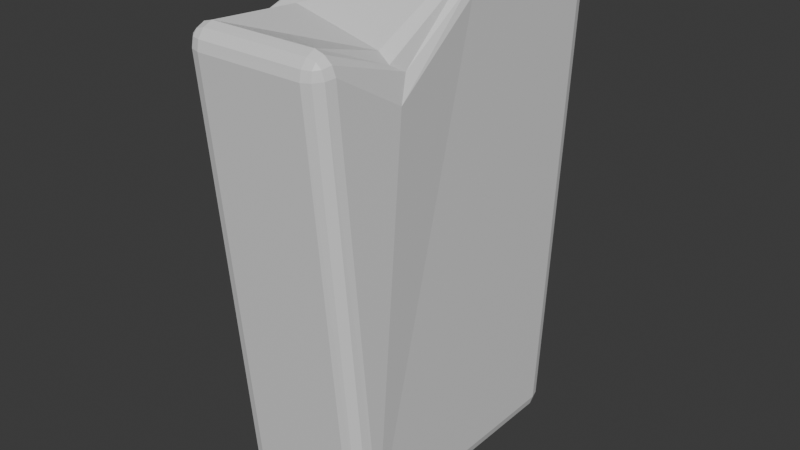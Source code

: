 # Source: kapas_be_vardo2.blend  (saved by Blender 4.1.23; exported with 4.5.12 LTS)
import bpy
from mathutils import Matrix  # noqa: F401  (used for matrix-valued properties, if any)

bpy.ops.wm.read_factory_settings(use_empty=True)
scene = bpy.context.scene
scene.name = 'Scene'

# ---- collections
col_collection = bpy.data.collections.new('Collection'); scene.collection.children.link(col_collection)

# ---- materials (node trees are filled in below, after node groups)
mat_material = bpy.data.materials.new('Material')
mat_material.alpha_threshold = 0.0
mat_material.use_transparent_shadow = False
mat_material.roughness = 0.5
mat_material.line_color = (0.0, 0.0, 0.0, 1.0)

# ---- material node trees
mat_material.use_nodes = True; mat_material.node_tree.nodes.clear()
_N = mat_material.node_tree.nodes; _L = mat_material.node_tree.links
n0 = _N.new('ShaderNodeOutputMaterial'); n0.name = 'Material Output'; n0.location = (300, 300)
n1 = _N.new('ShaderNodeBsdfPrincipled'); n1.name = 'Principled BSDF'; n1.location = (10, 300)
n1.inputs[3].default_value = 1.45
_L.new(n1.outputs[0], n0.inputs[0])
n0.is_active_output = True

# ---- world
world_world = bpy.data.worlds.new('World'); scene.world = world_world
world_world.use_nodes = True; world_world.node_tree.nodes.clear()
_N = world_world.node_tree.nodes; _L = world_world.node_tree.links
n0 = _N.new('ShaderNodeOutputWorld'); n0.name = 'World Output'; n0.location = (300, 300)
n1 = _N.new('ShaderNodeBackground'); n1.name = 'Background'; n1.location = (10, 300)
n1.inputs[0].default_value = (0.05088, 0.05088, 0.05088, 1.0)
_L.new(n1.outputs[0], n0.inputs[0])
n0.is_active_output = True
world_world.color = (0.05088, 0.05088, 0.05088)
world_world.use_sun_shadow = False
world_world.sun_shadow_jitter_overblur = 0.0

# ---- meshes
me_cube = bpy.data.meshes.new('Cube')
me_cube.from_pydata([(-0.2119, 0.6247, 1.466), (-0.3119, 0.7238, 1.45), (-0.3119, 0.6324, 1.566), (-0.2253, 0.6741, 1.458), (-0.2253, 0.6285, 1.516), (-0.2382, 0.6756, 1.506), (-0.3119, 0.7143, 1.502), (-0.262, 0.7105, 1.452), (-0.2641, 0.7013, 1.502), (-0.262, 0.6313, 1.552), (-0.3119, 0.6808, 1.545), (-0.2641, 0.6776, 1.532), (-0.3119, 0.4439, -1.0), (-0.3119, 0.5513, -0.9003), (-0.2119, 0.451, -0.9), (-0.3119, 0.4949, -0.9867), (-0.262, 0.4448, -0.9866), (-0.2641, 0.4937, -0.9737), (-0.262, 0.5378, -0.9002), (-0.3119, 0.5343, -0.9501), (-0.2641, 0.5214, -0.9479), (-0.2253, 0.4474, -0.9499), (-0.2253, 0.501, -0.9001), (-0.2382, 0.4955, -0.9479), (-0.2119, -1.127, 1.466), (-0.3119, -1.136, 1.566), (-0.3119, -1.226, 1.45), (-0.2268, -1.132, 1.515), (-0.2267, -1.175, 1.459), (-0.2379, -1.179, 1.506), (-0.3119, -1.183, 1.543), (-0.2628, -1.136, 1.551), (-0.2644, -1.181, 1.532), (-0.2628, -1.211, 1.454), (-0.3119, -1.216, 1.501), (-0.2644, -1.205, 1.502), (-0.2119, -0.9088, -0.9), (-0.3119, -1.009, -0.9004), (-0.3119, -0.9, -1.0), (-0.2253, -0.9588, -0.9001), (-0.2253, -0.9043, -0.9499), (-0.2382, -0.9525, -0.9479), (-0.3119, -0.9913, -0.9502), (-0.262, -0.9957, -0.9003), (-0.2641, -0.9784, -0.948), (-0.262, -0.9011, -0.9866), (-0.3119, -0.9512, -0.9868), (-0.2641, -0.9502, -0.9737), (-0.9, 0.7238, 1.45), (-1.0, 0.6247, 1.466), (-0.9, 0.6324, 1.566), (-0.9491, 0.7092, 1.454), (-0.9, 0.7128, 1.501), (-0.9475, 0.7018, 1.502), (-0.9852, 0.6299, 1.515), (-0.9852, 0.6734, 1.46), (-0.9741, 0.6759, 1.506), (-0.9, 0.6797, 1.543), (-0.9491, 0.6326, 1.551), (-0.9475, 0.6779, 1.532), (-0.9, 0.4439, -1.0), (-1.0, 0.451, -0.9), (-0.9, 0.5513, -0.9003), (-0.9499, 0.4448, -0.9866), (-0.9, 0.4949, -0.9867), (-0.9478, 0.4937, -0.9737), (-0.9866, 0.501, -0.9001), (-0.9866, 0.4474, -0.9499), (-0.9737, 0.4955, -0.9479), (-0.9, 0.5343, -0.9501), (-0.9499, 0.5378, -0.9002), (-0.9478, 0.5214, -0.9479), (-1.0, -1.127, 1.466), (-0.9, -1.226, 1.45), (-0.9, -1.136, 1.566), (-0.9866, -1.176, 1.458), (-0.9866, -1.131, 1.516), (-0.9737, -1.179, 1.506), (-0.9, -1.217, 1.502), (-0.9499, -1.212, 1.452), (-0.9478, -1.204, 1.502), (-0.9499, -1.135, 1.552), (-0.9, -1.184, 1.545), (-0.9478, -1.181, 1.532), (-0.9, -0.9, -1.0), (-0.9, -1.009, -0.9004), (-1.0, -0.9088, -0.9), (-0.9, -0.9512, -0.9868), (-0.9499, -0.9011, -0.9866), (-0.9478, -0.9502, -0.9737), (-0.9499, -0.9957, -0.9003), (-0.9, -0.9913, -0.9502), (-0.9478, -0.9784, -0.948), (-0.9866, -0.9043, -0.9499), (-0.9866, -0.9588, -0.9001), (-0.9737, -0.9525, -0.9479), (-1.0, -0.2289, -0.9), (-0.9, -0.228, -1.0), (-0.9866, -0.2285, -0.95), (-0.95, -0.2281, -0.9866), (-0.2119, -0.251, 1.606), (-0.3119, -0.2519, 1.708), (-0.2253, -0.2515, 1.657), (-0.2619, -0.2518, 1.694), (-1.0, -0.251, 1.606), (-0.9, -0.2519, 1.708), (-0.9866, -0.2515, 1.657), (-0.95, -0.2518, 1.694), (-0.2119, -0.2289, -0.9), (-0.3119, -0.228, -1.0), (-0.2253, -0.2285, -0.95), (-0.2619, -0.2281, -0.9866), (-0.328, -0.7439, 1.454), (-0.8772, -0.6653, 1.539), (-0.2266, -0.6893, 1.371), (-0.19, -0.7601, 1.247), (-0.2492, -0.7677, 1.415), (-0.9775, -0.8204, 1.482), (-1.057, -0.7897, 1.32), (-1.011, -0.8223, 1.422)], [], [(97, 109, 38, 84), (101, 105, 113, 112), (86, 72, 118, 104, 96), (96, 104, 49, 61), (37, 26, 73, 85), (2, 50, 105, 101), (62, 48, 1, 13), (108, 100, 115, 24, 36), (60, 12, 109, 97), (0, 3, 5, 4), (3, 7, 8, 5), (1, 6, 8, 7), (6, 10, 11, 8), (2, 9, 11, 10), (9, 4, 5, 11), (5, 8, 11), (12, 15, 17, 16), (15, 19, 20, 17), (13, 18, 20, 19), (18, 22, 23, 20), (14, 21, 23, 22), (21, 16, 17, 23), (17, 20, 23), (24, 27, 29, 28), (27, 31, 32, 29), (25, 30, 32, 31), (30, 34, 35, 32), (26, 33, 35, 34), (33, 28, 29, 35), (29, 32, 35), (36, 39, 41, 40), (39, 43, 44, 41), (37, 42, 44, 43), (42, 46, 47, 44), (38, 45, 47, 46), (45, 40, 41, 47), (41, 44, 47), (48, 51, 53, 52), (51, 55, 56, 53), (49, 54, 56, 55), (54, 58, 59, 56), (50, 57, 59, 58), (57, 52, 53, 59), (53, 56, 59), (60, 63, 65, 64), (63, 67, 68, 65), (61, 66, 68, 67), (66, 70, 71, 68), (62, 69, 71, 70), (69, 64, 65, 71), (65, 68, 71), (72, 75, 77, 76), (75, 79, 80, 77), (73, 78, 80, 79), (78, 82, 83, 80), (74, 81, 83, 82), (81, 76, 77, 83), (77, 80, 83), (84, 87, 89, 88), (87, 91, 92, 89), (85, 90, 92, 91), (90, 94, 95, 92), (86, 93, 95, 94), (93, 88, 89, 95), (89, 92, 95), (97, 84, 88, 99), (99, 88, 93, 98), (98, 93, 86, 96), (12, 60, 64, 15), (15, 64, 69, 19), (19, 69, 62, 13), (0, 14, 22, 3), (3, 22, 18, 7), (7, 18, 13, 1), (85, 73, 79, 90), (90, 79, 75, 94), (94, 75, 72, 86), (26, 37, 43, 33), (33, 43, 39, 28), (28, 39, 36, 24), (48, 62, 70, 51), (51, 70, 66, 55), (55, 66, 61, 49), (25, 74, 82, 30), (30, 82, 78, 34), (34, 78, 73, 26), (101, 112, 116, 103), (103, 116, 114, 102), (102, 114, 115, 100), (84, 38, 46, 87), (87, 46, 42, 91), (91, 42, 37, 85), (105, 50, 58, 107), (107, 58, 54, 106), (106, 54, 49, 104), (50, 2, 10, 57), (57, 10, 6, 52), (52, 6, 1, 48), (109, 12, 16, 111), (111, 16, 21, 110), (110, 21, 14, 108), (60, 97, 99, 63), (63, 99, 98, 67), (67, 98, 96, 61), (2, 101, 103, 9), (9, 103, 102, 4), (4, 102, 100, 0), (74, 113, 117, 81), (81, 117, 119, 76), (76, 119, 118, 72), (38, 109, 111, 45), (45, 111, 110, 40), (40, 110, 108, 36), (14, 0, 100, 108), (112, 113, 74, 25), (114, 116, 31, 27), (115, 114, 27, 24), (116, 112, 25, 31), (119, 117, 107, 106), (118, 119, 106, 104), (117, 113, 105, 107)])
_uv = me_cube.uv_layers.new(name='UVMap')
_uv.uv.foreach_set('vector', [0.1567, 0.625, 0.3433, 0.625, 0.3433, 0.7338, 0.1567, 0.7338, 0.6567, 0.625, 0.8433, 0.625, 0.8433, 0.6816, 0.6567, 0.6823, 0.3846, 0.01584, 0.6153, 0.01291, 0.6155, 0.05546, 0.6156, 0.125, 0.3842, 0.125, 0.3842, 0.125, 0.6156, 0.125, 0.6153, 0.2371, 0.3846, 0.2342, 0.3848, 0.7817, 0.6152, 0.7817, 0.6152, 0.9683, 0.3848, 0.9683, 0.6567, 0.5126, 0.8433, 0.5126, 0.8433, 0.625, 0.6567, 0.625, 0.3848, 0.2817, 0.6152, 0.2817, 0.6152, 0.4683, 0.3848, 0.4683, 0.3842, 0.625, 0.6156, 0.625, 0.6155, 0.6849, 0.6153, 0.7371, 0.3846, 0.7342, 0.1567, 0.5162, 0.3433, 0.5162, 0.3433, 0.625, 0.1567, 0.625, 0.6153, 0.5129, 0.6153, 0.5065, 0.62, 0.5067, 0.6202, 0.5128, 0.6153, 0.5065, 0.6153, 0.4841, 0.6201, 0.4834, 0.62, 0.5067, 0.6152, 0.4683, 0.6202, 0.4683, 0.6201, 0.4834, 0.6153, 0.4841, 0.6202, 0.4683, 0.625, 0.4683, 0.625, 0.4834, 0.6201, 0.4834, 0.6567, 0.5126, 0.6409, 0.5124, 0.6416, 0.5, 0.6567, 0.5, 0.6409, 0.5124, 0.6202, 0.5128, 0.62, 0.5067, 0.6416, 0.5, 0.6203, 0.4916, 0.6201, 0.4834, 0.625, 0.4834, 0.3433, 0.5162, 0.3433, 0.5079, 0.3584, 0.5081, 0.3591, 0.516, 0.3433, 0.5079, 0.3433, 0.5, 0.3584, 0.5, 0.3584, 0.5081, 0.3848, 0.4683, 0.3847, 0.4841, 0.375, 0.4834, 0.375, 0.4683, 0.3847, 0.4841, 0.3847, 0.5079, 0.38, 0.5083, 0.375, 0.4834, 0.3846, 0.5158, 0.3798, 0.516, 0.38, 0.5083, 0.3847, 0.5079, 0.3798, 0.516, 0.3591, 0.516, 0.3584, 0.5081, 0.38, 0.5083, 0.3584, 0.5081, 0.3584, 0.5, 0.3666, 0.5078, 0.6153, 0.7371, 0.6201, 0.7374, 0.62, 0.7433, 0.6154, 0.7434, 0.6201, 0.7374, 0.6412, 0.7377, 0.6416, 0.75, 0.62, 0.7433, 0.6567, 0.7374, 0.6567, 0.75, 0.6416, 0.75, 0.6412, 0.7377, 0.625, 0.7817, 0.6201, 0.7817, 0.6201, 0.7666, 0.625, 0.7666, 0.6152, 0.7817, 0.6154, 0.7662, 0.6201, 0.7666, 0.6201, 0.7817, 0.6154, 0.7662, 0.6154, 0.7434, 0.62, 0.7433, 0.6201, 0.7666, 0.6202, 0.7582, 0.625, 0.7666, 0.6201, 0.7666, 0.3846, 0.7342, 0.3847, 0.7421, 0.38, 0.7417, 0.3798, 0.734, 0.3847, 0.7421, 0.3847, 0.7659, 0.375, 0.7666, 0.38, 0.7417, 0.3848, 0.7817, 0.375, 0.7817, 0.375, 0.7666, 0.3847, 0.7659, 0.3433, 0.75, 0.3433, 0.7421, 0.3584, 0.7419, 0.3584, 0.75, 0.3433, 0.7338, 0.3591, 0.734, 0.3584, 0.7419, 0.3433, 0.7421, 0.3591, 0.734, 0.3798, 0.734, 0.38, 0.7417, 0.3584, 0.7419, 0.3666, 0.7423, 0.3584, 0.75, 0.3584, 0.7419, 0.6152, 0.2817, 0.6155, 0.2662, 0.6201, 0.2666, 0.6201, 0.2817, 0.6155, 0.2662, 0.6154, 0.2434, 0.62, 0.2433, 0.6201, 0.2666, 0.6153, 0.2371, 0.6201, 0.2374, 0.62, 0.2433, 0.6154, 0.2434, 0.6201, 0.2374, 0.625, 0.2378, 0.625, 0.25, 0.62, 0.2433, 0.8433, 0.5126, 0.8433, 0.5, 0.8584, 0.5, 0.875, 0.5122, 0.625, 0.2817, 0.6201, 0.2817, 0.6201, 0.2666, 0.625, 0.2666, 0.6201, 0.2666, 0.6204, 0.2582, 0.625, 0.2666, 0.1567, 0.5162, 0.1409, 0.516, 0.1416, 0.5081, 0.1567, 0.5079, 0.1409, 0.516, 0.125, 0.5156, 0.125, 0.5078, 0.1416, 0.5081, 0.3846, 0.2342, 0.3847, 0.2421, 0.375, 0.2422, 0.375, 0.2344, 0.3847, 0.2421, 0.3847, 0.2659, 0.375, 0.2666, 0.375, 0.2422, 0.3848, 0.2817, 0.375, 0.2817, 0.375, 0.2666, 0.3847, 0.2659, 0.1567, 0.5, 0.1567, 0.5079, 0.1416, 0.5081, 0.1416, 0.5, 0.1416, 0.5081, 0.125, 0.5078, 0.1416, 0.5, 0.6153, 0.01291, 0.6155, 0.0, 0.6202, 0.0, 0.6202, 0.01278, 0.6155, 1.0, 0.6153, 0.9841, 0.6201, 0.9834, 0.6202, 1.0, 0.6152, 0.9683, 0.6202, 0.9683, 0.6201, 0.9834, 0.6153, 0.9841, 0.6202, 0.9683, 0.625, 0.9683, 0.625, 0.9834, 0.6201, 0.9834, 0.8433, 0.7374, 0.875, 0.7375, 0.8584, 0.75, 0.8433, 0.75, 0.625, 0.01245, 0.6202, 0.01278, 0.6202, 0.0, 0.625, 0.0, 0.6202, 1.0, 0.6201, 0.9834, 0.625, 0.9834, 0.1567, 0.7338, 0.1567, 0.7421, 0.1416, 0.7419, 0.1409, 0.734, 0.1567, 0.7421, 0.1567, 0.75, 0.1416, 0.75, 0.1416, 0.7419, 0.3848, 0.9683, 0.3847, 0.9841, 0.375, 0.9834, 0.375, 0.9683, 0.3847, 0.9841, 0.3843, 1.0, 0.3746, 1.0, 0.375, 0.9834, 0.3846, 0.01584, 0.375, 0.01549, 0.375, 0.007698, 0.3843, 0.0, 0.125, 0.7345, 0.1409, 0.734, 0.1416, 0.7419, 0.125, 0.7423, 0.1416, 0.7419, 0.1416, 0.75, 0.125, 0.7423, 0.1567, 0.625, 0.1567, 0.7338, 0.1409, 0.734, 0.1409, 0.625, 0.1409, 0.625, 0.1409, 0.734, 0.125, 0.7345, 0.125, 0.6251, 0.375, 0.1249, 0.375, 0.01549, 0.3846, 0.01584, 0.3842, 0.125, 0.3433, 0.5162, 0.1567, 0.5162, 0.1567, 0.5079, 0.3433, 0.5079, 0.3433, 0.5079, 0.1567, 0.5079, 0.1567, 0.5, 0.3433, 0.5, 0.375, 0.4683, 0.375, 0.2817, 0.3848, 0.2817, 0.3848, 0.4683, 0.6153, 0.5129, 0.3846, 0.5158, 0.3847, 0.5079, 0.6153, 0.5065, 0.6153, 0.5065, 0.3847, 0.5079, 0.3847, 0.4841, 0.6153, 0.4841, 0.6153, 0.4841, 0.3847, 0.4841, 0.3848, 0.4683, 0.6152, 0.4683, 0.3848, 0.9683, 0.6152, 0.9683, 0.6153, 0.9841, 0.3847, 0.9841, 0.3847, 0.9841, 0.6153, 0.9841, 0.6155, 1.0, 0.3843, 1.0, 0.3843, 0.0, 0.6155, 0.0, 0.6153, 0.01291, 0.3846, 0.01584, 0.6152, 0.7817, 0.3848, 0.7817, 0.3847, 0.7659, 0.6154, 0.7662, 0.6154, 0.7662, 0.3847, 0.7659, 0.3847, 0.7421, 0.6154, 0.7434, 0.6154, 0.7434, 0.3847, 0.7421, 0.3846, 0.7342, 0.6153, 0.7371, 0.6152, 0.2817, 0.3848, 0.2817, 0.3847, 0.2659, 0.6155, 0.2662, 0.6155, 0.2662, 0.3847, 0.2659, 0.3847, 0.2421, 0.6154, 0.2434, 0.6154, 0.2434, 0.3847, 0.2421, 0.3846, 0.2342, 0.6153, 0.2371, 0.6567, 0.7374, 0.8433, 0.7374, 0.8433, 0.75, 0.6567, 0.75, 0.625, 0.7817, 0.625, 0.9683, 0.6202, 0.9683, 0.6201, 0.7817, 0.6201, 0.7817, 0.6202, 0.9683, 0.6152, 0.9683, 0.6152, 0.7817, 0.6567, 0.625, 0.6567, 0.6823, 0.641, 0.6921, 0.6409, 0.625, 0.6409, 0.625, 0.641, 0.6921, 0.6202, 0.6858, 0.6203, 0.625, 0.6203, 0.625, 0.6202, 0.6858, 0.6155, 0.6849, 0.6156, 0.625, 0.1567, 0.7338, 0.3433, 0.7338, 0.3433, 0.7421, 0.1567, 0.7421, 0.1567, 0.7421, 0.3433, 0.7421, 0.3433, 0.75, 0.1567, 0.75, 0.375, 0.9683, 0.375, 0.7817, 0.3848, 0.7817, 0.3848, 0.9683, 0.8433, 0.625, 0.8433, 0.5126, 0.875, 0.5122, 0.875, 0.6247, 0.625, 0.1253, 0.625, 0.2378, 0.6201, 0.2374, 0.6203, 0.125, 0.6203, 0.125, 0.6201, 0.2374, 0.6153, 0.2371, 0.6156, 0.125, 0.8433, 0.5126, 0.6567, 0.5126, 0.6567, 0.5, 0.8433, 0.5, 0.625, 0.2817, 0.625, 0.4683, 0.6202, 0.4683, 0.6201, 0.2817, 0.6201, 0.2817, 0.6202, 0.4683, 0.6152, 0.4683, 0.6152, 0.2817, 0.3433, 0.625, 0.3433, 0.5162, 0.3591, 0.516, 0.3591, 0.625, 0.3591, 0.625, 0.3591, 0.516, 0.3798, 0.516, 0.3796, 0.625, 0.3796, 0.625, 0.3798, 0.516, 0.3846, 0.5158, 0.3842, 0.625, 0.1567, 0.5162, 0.1567, 0.625, 0.1409, 0.625, 0.1409, 0.516, 0.1409, 0.516, 0.1409, 0.625, 0.125, 0.625, 0.125, 0.5156, 0.375, 0.2344, 0.375, 0.125, 0.3842, 0.125, 0.3846, 0.2342, 0.6567, 0.5126, 0.6567, 0.625, 0.6409, 0.625, 0.6409, 0.5124, 0.6409, 0.5124, 0.6409, 0.625, 0.6203, 0.625, 0.6202, 0.5128, 0.6202, 0.5128, 0.6203, 0.625, 0.6156, 0.625, 0.6153, 0.5129, 0.8433, 0.7374, 0.8433, 0.6816, 0.875, 0.6959, 0.875, 0.7375, 0.625, 0.01245, 0.625, 0.05411, 0.6202, 0.05664, 0.6202, 0.01278, 0.6202, 0.01278, 0.6202, 0.05664, 0.6155, 0.05546, 0.6153, 0.01291, 0.3433, 0.7338, 0.3433, 0.625, 0.3591, 0.625, 0.3591, 0.734, 0.3591, 0.734, 0.3591, 0.625, 0.3796, 0.625, 0.3798, 0.734, 0.3798, 0.734, 0.3796, 0.625, 0.3842, 0.625, 0.3846, 0.7342, 0.3846, 0.5158, 0.6153, 0.5129, 0.6156, 0.625, 0.3842, 0.625, 0.6567, 0.6823, 0.8433, 0.6816, 0.8433, 0.7374, 0.6567, 0.7374, 0.6202, 0.6858, 0.641, 0.6921, 0.6412, 0.7377, 0.6201, 0.7374, 0.6155, 0.6849, 0.6202, 0.6858, 0.6201, 0.7374, 0.6153, 0.7371, 0.641, 0.6921, 0.6567, 0.6823, 0.6567, 0.7374, 0.6412, 0.7377, 0.6202, 0.05664, 0.625, 0.05411, 0.625, 0.1247, 0.6203, 0.125, 0.6155, 0.05546, 0.6202, 0.05664, 0.6203, 0.125, 0.6156, 0.125, 0.875, 0.6959, 0.8433, 0.6816, 0.8433, 0.625, 0.875, 0.6253])
me_cube.materials.append(mat_material)
me_cube.use_mirror_vertex_groups = False
me_cube.update()

# ---- objects
ob_cube = bpy.data.objects.new('Cube', me_cube)

# ---- transforms, parenting, visibility, modifiers, constraints
ob_cube.location = (0.0, 0.0, 0.0)
ob_cube.lock_rotations_4d = False
ob_cube.empty_display_type = 'ARROWS'
ob_cube.lineart.crease_threshold = 0.0

# ---- collection membership
col_collection.objects.link(ob_cube)

# ---- scene / render settings (as saved in the file)
scene.frame_start = 1; scene.frame_end = 250; scene.frame_set(1)
scene.render.engine = 'BLENDER_EEVEE_NEXT'
scene.cycles.sampling_pattern = 'TABULATED_SOBOL'
scene.eevee.ray_tracing_options.trace_max_roughness = 0.0
bpy.context.view_layer.update()

# ---- added for rendering (the .blend has no active camera and no usable light): camera, sun
cam_auto = bpy.data.cameras.new('AutoCamera')
cam_auto.lens = 50.0
cam_auto.sensor_width = 36.0
cam_auto.clip_end = 1000.0
ob_auto_camera = bpy.data.objects.new('AutoCamera', cam_auto)
scene.collection.objects.link(ob_auto_camera)
ob_auto_camera.location = (2.56607, -4.07841, 2.90548)
ob_auto_camera.rotation_euler = (1.09748, -7.21219e-08, 0.694738)
scene.camera = ob_auto_camera
light_auto_sun = bpy.data.lights.new('AutoSun', 'SUN')
light_auto_sun.energy = 3.0
light_auto_sun.angle = 0.0523599
ob_auto_sun = bpy.data.objects.new('AutoSun', light_auto_sun)
scene.collection.objects.link(ob_auto_sun)
ob_auto_sun.rotation_euler = (0.872665, 0.174533, 0.523599)
bpy.context.view_layer.update()
